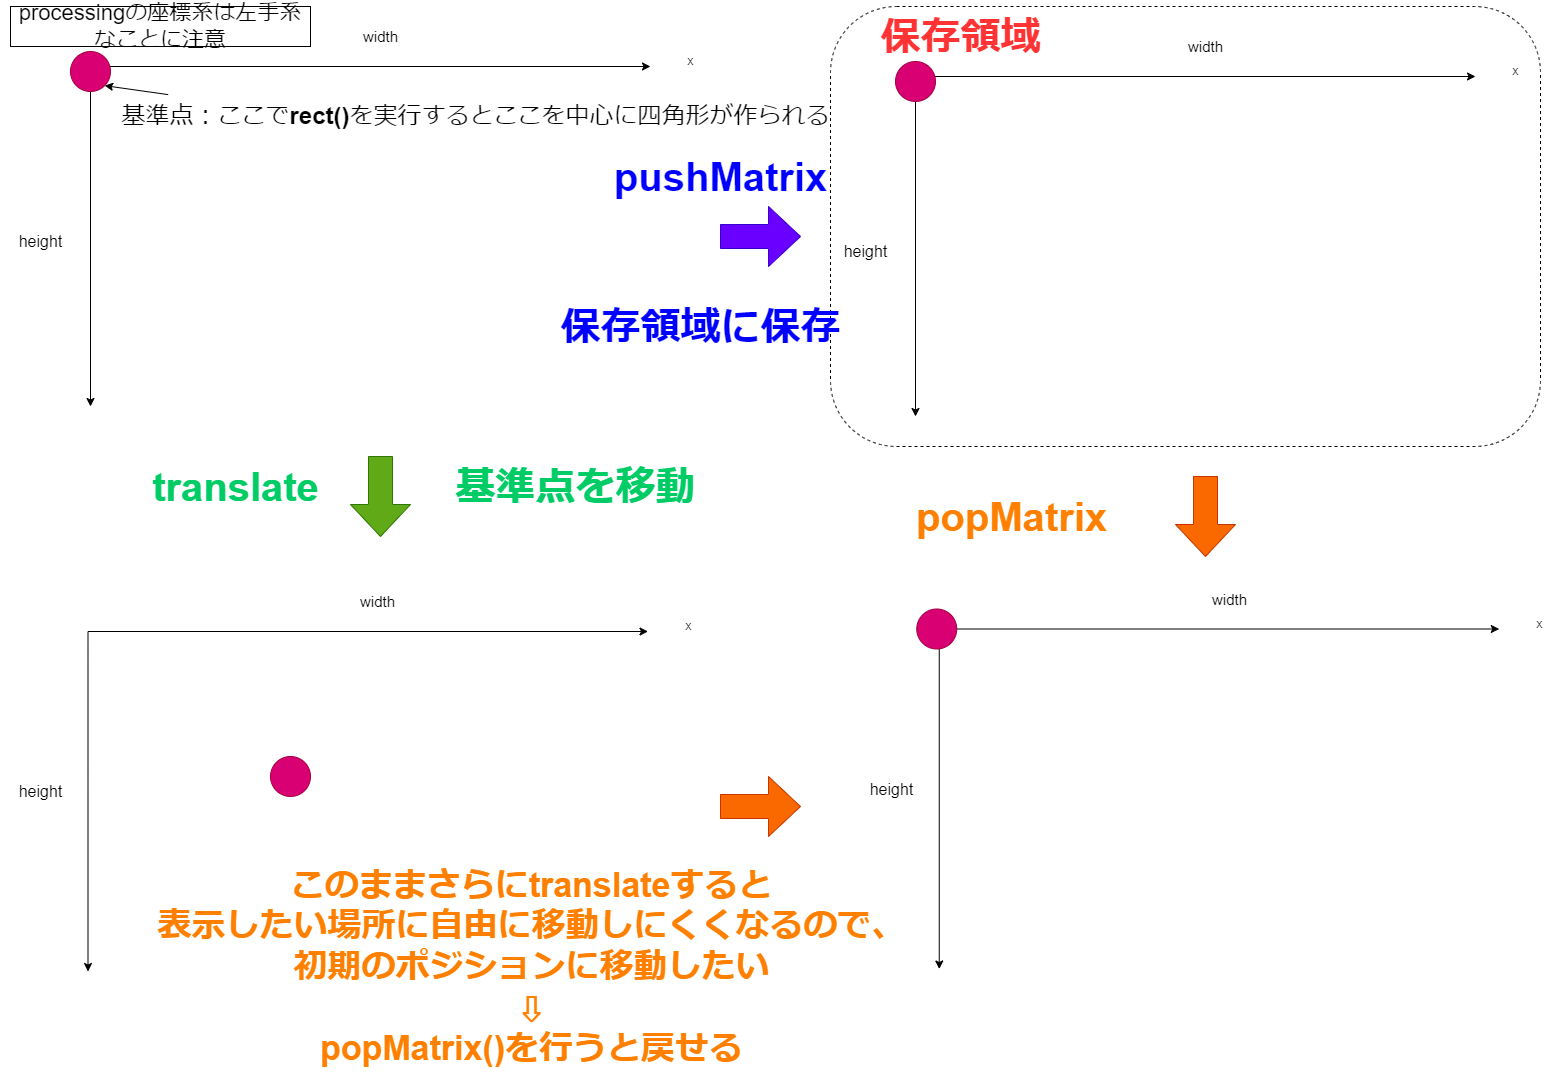

The diagram above was exported from draw.io. Its source (the exported page's mxGraphModel, read from the mxfile embedded in the PNG):
<mxGraphModel dx="1542" dy="646" grid="1" gridSize="10" guides="1" tooltips="1" connect="1" arrows="1" fold="1" page="1" pageScale="1" pageWidth="850" pageHeight="1100" math="0" shadow="0">
  <root>
    <mxCell id="0" />
    <mxCell id="1" parent="0" />
    <mxCell id="28" value="" style="rounded=1;whiteSpace=wrap;html=1;fontSize=15;fillColor=none;dashed=1;" vertex="1" parent="1">
      <mxGeometry x="840" y="20" width="710" height="440" as="geometry" />
    </mxCell>
    <mxCell id="2" value="" style="edgeStyle=none;orthogonalLoop=1;jettySize=auto;html=1;" edge="1" parent="1">
      <mxGeometry width="100" relative="1" as="geometry">
        <mxPoint x="100" y="80" as="sourcePoint" />
        <mxPoint x="100" y="420" as="targetPoint" />
        <Array as="points" />
      </mxGeometry>
    </mxCell>
    <mxCell id="3" value="" style="edgeStyle=none;orthogonalLoop=1;jettySize=auto;html=1;" edge="1" parent="1">
      <mxGeometry width="100" relative="1" as="geometry">
        <mxPoint x="100" y="80" as="sourcePoint" />
        <mxPoint x="660" y="80" as="targetPoint" />
        <Array as="points" />
      </mxGeometry>
    </mxCell>
    <mxCell id="4" value="&lt;font style=&quot;font-size: 15px;&quot;&gt;width&lt;/font&gt;" style="text;html=1;align=center;verticalAlign=middle;resizable=0;points=[];autosize=1;strokeColor=none;fillColor=none;" vertex="1" parent="1">
      <mxGeometry x="360" y="35" width="60" height="30" as="geometry" />
    </mxCell>
    <mxCell id="5" value="&lt;font style=&quot;font-size: 16px;&quot;&gt;height&lt;/font&gt;" style="text;html=1;align=center;verticalAlign=middle;resizable=0;points=[];autosize=1;strokeColor=none;fillColor=none;" vertex="1" parent="1">
      <mxGeometry x="15" y="240" width="70" height="30" as="geometry" />
    </mxCell>
    <mxCell id="6" value="x" style="text;html=1;align=center;verticalAlign=middle;resizable=0;points=[];autosize=1;strokeColor=none;fillColor=none;" vertex="1" parent="1">
      <mxGeometry x="685" y="60" width="30" height="30" as="geometry" />
    </mxCell>
    <mxCell id="8" value="&lt;font style=&quot;font-size: 22px;&quot;&gt;processingの座標系は左手系なことに注意&lt;/font&gt;" style="whiteSpace=wrap;html=1;" vertex="1" parent="1">
      <mxGeometry x="20" y="20" width="300" height="40" as="geometry" />
    </mxCell>
    <mxCell id="9" value="" style="ellipse;whiteSpace=wrap;html=1;fillColor=#d80073;fontColor=#ffffff;strokeColor=#A50040;" vertex="1" parent="1">
      <mxGeometry x="80" y="65" width="40" height="40" as="geometry" />
    </mxCell>
    <mxCell id="10" value="&lt;font style=&quot;font-size: 24px;&quot;&gt;基準点：ここで&lt;b&gt;rect()&lt;/b&gt;を実行するとここを中心に四角形が作られる&lt;/font&gt;" style="text;html=1;align=center;verticalAlign=middle;resizable=0;points=[];autosize=1;strokeColor=none;fillColor=none;" vertex="1" parent="1">
      <mxGeometry x="120" y="110" width="730" height="40" as="geometry" />
    </mxCell>
    <mxCell id="11" value="" style="edgeStyle=none;orthogonalLoop=1;jettySize=auto;html=1;fontSize=15;entryX=1;entryY=1;entryDx=0;entryDy=0;exitX=0.079;exitY=-0.047;exitDx=0;exitDy=0;exitPerimeter=0;" edge="1" parent="1" source="10" target="9">
      <mxGeometry width="100" relative="1" as="geometry">
        <mxPoint x="110" y="130" as="sourcePoint" />
        <mxPoint x="210" y="130" as="targetPoint" />
        <Array as="points" />
      </mxGeometry>
    </mxCell>
    <mxCell id="12" value="" style="edgeStyle=none;orthogonalLoop=1;jettySize=auto;html=1;" edge="1" parent="1">
      <mxGeometry width="100" relative="1" as="geometry">
        <mxPoint x="924.9999999999998" y="90" as="sourcePoint" />
        <mxPoint x="924.9999999999998" y="430" as="targetPoint" />
        <Array as="points" />
      </mxGeometry>
    </mxCell>
    <mxCell id="13" value="" style="edgeStyle=none;orthogonalLoop=1;jettySize=auto;html=1;" edge="1" parent="1">
      <mxGeometry width="100" relative="1" as="geometry">
        <mxPoint x="924.9999999999998" y="90" as="sourcePoint" />
        <mxPoint x="1485" y="90" as="targetPoint" />
        <Array as="points" />
      </mxGeometry>
    </mxCell>
    <mxCell id="14" value="&lt;font style=&quot;font-size: 15px;&quot;&gt;width&lt;/font&gt;" style="text;html=1;align=center;verticalAlign=middle;resizable=0;points=[];autosize=1;strokeColor=none;fillColor=none;" vertex="1" parent="1">
      <mxGeometry x="1185" y="45" width="60" height="30" as="geometry" />
    </mxCell>
    <mxCell id="15" value="&lt;font style=&quot;font-size: 16px;&quot;&gt;height&lt;/font&gt;" style="text;html=1;align=center;verticalAlign=middle;resizable=0;points=[];autosize=1;strokeColor=none;fillColor=none;" vertex="1" parent="1">
      <mxGeometry x="840" y="250" width="70" height="30" as="geometry" />
    </mxCell>
    <mxCell id="16" value="x" style="text;html=1;align=center;verticalAlign=middle;resizable=0;points=[];autosize=1;strokeColor=none;fillColor=none;" vertex="1" parent="1">
      <mxGeometry x="1510" y="70" width="30" height="30" as="geometry" />
    </mxCell>
    <mxCell id="18" value="" style="ellipse;whiteSpace=wrap;html=1;fillColor=#d80073;fontColor=#ffffff;strokeColor=#A50040;" vertex="1" parent="1">
      <mxGeometry x="905" y="75" width="40" height="40" as="geometry" />
    </mxCell>
    <mxCell id="21" value="" style="edgeStyle=none;orthogonalLoop=1;jettySize=auto;html=1;" edge="1" parent="1">
      <mxGeometry width="100" relative="1" as="geometry">
        <mxPoint x="97.5" y="645" as="sourcePoint" />
        <mxPoint x="97.5" y="985" as="targetPoint" />
        <Array as="points" />
      </mxGeometry>
    </mxCell>
    <mxCell id="22" value="" style="edgeStyle=none;orthogonalLoop=1;jettySize=auto;html=1;" edge="1" parent="1">
      <mxGeometry width="100" relative="1" as="geometry">
        <mxPoint x="97.5" y="645" as="sourcePoint" />
        <mxPoint x="657.5" y="645" as="targetPoint" />
        <Array as="points" />
      </mxGeometry>
    </mxCell>
    <mxCell id="23" value="&lt;font style=&quot;font-size: 15px;&quot;&gt;width&lt;/font&gt;" style="text;html=1;align=center;verticalAlign=middle;resizable=0;points=[];autosize=1;strokeColor=none;fillColor=none;" vertex="1" parent="1">
      <mxGeometry x="357.5" y="600" width="60" height="30" as="geometry" />
    </mxCell>
    <mxCell id="24" value="x" style="text;html=1;align=center;verticalAlign=middle;resizable=0;points=[];autosize=1;strokeColor=none;fillColor=none;" vertex="1" parent="1">
      <mxGeometry x="682.5" y="625" width="30" height="30" as="geometry" />
    </mxCell>
    <mxCell id="25" value="" style="ellipse;whiteSpace=wrap;html=1;fillColor=#d80073;fontColor=#ffffff;strokeColor=#A50040;" vertex="1" parent="1">
      <mxGeometry x="280" y="770" width="40" height="40" as="geometry" />
    </mxCell>
    <mxCell id="29" value="&lt;font size=&quot;1&quot; color=&quot;#ff3333&quot; style=&quot;&quot;&gt;&lt;b style=&quot;font-size: 40px;&quot;&gt;保存領域&lt;/b&gt;&lt;/font&gt;" style="text;html=1;align=center;verticalAlign=middle;resizable=0;points=[];autosize=1;strokeColor=none;fillColor=none;fontSize=15;" vertex="1" parent="1">
      <mxGeometry x="880" y="20" width="180" height="60" as="geometry" />
    </mxCell>
    <mxCell id="30" value="" style="shape=singleArrow;whiteSpace=wrap;html=1;arrowWidth=0.4;arrowSize=0.4;fontSize=20;fontColor=#ffffff;fillColor=#6a00ff;strokeColor=#3700CC;" vertex="1" parent="1">
      <mxGeometry x="730" y="220" width="80" height="60" as="geometry" />
    </mxCell>
    <mxCell id="32" value="&lt;font size=&quot;1&quot; color=&quot;#0000ff&quot;&gt;&lt;b style=&quot;font-size: 40px;&quot;&gt;pushMatrix&lt;/b&gt;&lt;/font&gt;" style="text;html=1;align=center;verticalAlign=middle;resizable=0;points=[];autosize=1;strokeColor=none;fillColor=none;fontSize=20;fontColor=#FF3333;" vertex="1" parent="1">
      <mxGeometry x="610" y="160" width="240" height="60" as="geometry" />
    </mxCell>
    <mxCell id="33" value="&lt;b&gt;&lt;font style=&quot;font-size: 40px;&quot;&gt;保存領域に保存&lt;/font&gt;&lt;/b&gt;" style="text;html=1;align=center;verticalAlign=middle;resizable=0;points=[];autosize=1;strokeColor=none;fillColor=none;fontSize=17;fontColor=#0000FF;" vertex="1" parent="1">
      <mxGeometry x="560" y="310" width="300" height="60" as="geometry" />
    </mxCell>
    <mxCell id="34" value="&lt;font style=&quot;font-size: 16px;&quot;&gt;height&lt;/font&gt;" style="text;html=1;align=center;verticalAlign=middle;resizable=0;points=[];autosize=1;strokeColor=none;fillColor=none;" vertex="1" parent="1">
      <mxGeometry x="15" y="790" width="70" height="30" as="geometry" />
    </mxCell>
    <mxCell id="35" value="" style="shape=singleArrow;whiteSpace=wrap;html=1;arrowWidth=0.4;arrowSize=0.4;fontSize=20;fontColor=#ffffff;fillColor=#60a917;strokeColor=#2D7600;rotation=90;" vertex="1" parent="1">
      <mxGeometry x="350" y="480" width="80" height="60" as="geometry" />
    </mxCell>
    <mxCell id="36" value="&lt;b style=&quot;&quot;&gt;&lt;font style=&quot;font-size: 40px;&quot; color=&quot;#00cc66&quot;&gt;translate&lt;/font&gt;&lt;/b&gt;" style="text;html=1;align=center;verticalAlign=middle;resizable=0;points=[];autosize=1;strokeColor=none;fillColor=none;fontSize=20;fontColor=#FF3333;" vertex="1" parent="1">
      <mxGeometry x="150" y="470" width="190" height="60" as="geometry" />
    </mxCell>
    <mxCell id="37" value="&lt;b&gt;&lt;font style=&quot;font-size: 40px;&quot; color=&quot;#00cc66&quot;&gt;基準点を移動&lt;/font&gt;&lt;/b&gt;" style="text;html=1;align=center;verticalAlign=middle;resizable=0;points=[];autosize=1;strokeColor=none;fillColor=none;fontSize=17;fontColor=#0000FF;" vertex="1" parent="1">
      <mxGeometry x="455" y="470" width="260" height="60" as="geometry" />
    </mxCell>
    <mxCell id="38" value="&lt;font style=&quot;font-size: 30px;&quot; color=&quot;#ffffff&quot;&gt;①&lt;/font&gt;" style="text;html=1;align=center;verticalAlign=middle;resizable=0;points=[];autosize=1;strokeColor=none;fillColor=none;fontSize=17;fontColor=#00CC66;" vertex="1" parent="1">
      <mxGeometry x="10" y="110" width="50" height="50" as="geometry" />
    </mxCell>
    <mxCell id="39" value="&lt;font style=&quot;font-size: 30px;&quot; color=&quot;#ffffff&quot;&gt;②&lt;/font&gt;" style="text;html=1;align=center;verticalAlign=middle;resizable=0;points=[];autosize=1;strokeColor=none;fillColor=none;fontSize=17;fontColor=#00CC66;" vertex="1" parent="1">
      <mxGeometry x="15" y="650" width="50" height="50" as="geometry" />
    </mxCell>
    <mxCell id="40" value="" style="edgeStyle=none;orthogonalLoop=1;jettySize=auto;html=1;" edge="1" parent="1">
      <mxGeometry width="100" relative="1" as="geometry">
        <mxPoint x="948.7499999999998" y="642.5" as="sourcePoint" />
        <mxPoint x="948.7499999999998" y="982.5" as="targetPoint" />
        <Array as="points" />
      </mxGeometry>
    </mxCell>
    <mxCell id="41" value="" style="edgeStyle=none;orthogonalLoop=1;jettySize=auto;html=1;startArrow=none;" edge="1" parent="1" source="44">
      <mxGeometry width="100" relative="1" as="geometry">
        <mxPoint x="948.7499999999998" y="642.5" as="sourcePoint" />
        <mxPoint x="1508.75" y="642.5" as="targetPoint" />
        <Array as="points" />
      </mxGeometry>
    </mxCell>
    <mxCell id="42" value="&lt;font style=&quot;font-size: 15px;&quot;&gt;width&lt;/font&gt;" style="text;html=1;align=center;verticalAlign=middle;resizable=0;points=[];autosize=1;strokeColor=none;fillColor=none;" vertex="1" parent="1">
      <mxGeometry x="1208.75" y="597.5" width="60" height="30" as="geometry" />
    </mxCell>
    <mxCell id="43" value="x" style="text;html=1;align=center;verticalAlign=middle;resizable=0;points=[];autosize=1;strokeColor=none;fillColor=none;" vertex="1" parent="1">
      <mxGeometry x="1533.75" y="622.5" width="30" height="30" as="geometry" />
    </mxCell>
    <mxCell id="45" value="&lt;font style=&quot;font-size: 16px;&quot;&gt;height&lt;/font&gt;" style="text;html=1;align=center;verticalAlign=middle;resizable=0;points=[];autosize=1;strokeColor=none;fillColor=none;" vertex="1" parent="1">
      <mxGeometry x="866.25" y="787.5" width="70" height="30" as="geometry" />
    </mxCell>
    <mxCell id="46" value="&lt;font style=&quot;font-size: 30px;&quot; color=&quot;#ffffff&quot;&gt;③&lt;/font&gt;" style="text;html=1;align=center;verticalAlign=middle;resizable=0;points=[];autosize=1;strokeColor=none;fillColor=none;fontSize=17;fontColor=#00CC66;" vertex="1" parent="1">
      <mxGeometry x="866.25" y="647.5" width="50" height="50" as="geometry" />
    </mxCell>
    <mxCell id="47" value="" style="edgeStyle=none;orthogonalLoop=1;jettySize=auto;html=1;endArrow=none;" edge="1" parent="1" target="44">
      <mxGeometry width="100" relative="1" as="geometry">
        <mxPoint x="948.75" y="642.5" as="sourcePoint" />
        <mxPoint x="1508.75" y="642.5" as="targetPoint" />
        <Array as="points" />
      </mxGeometry>
    </mxCell>
    <mxCell id="44" value="" style="ellipse;whiteSpace=wrap;html=1;fillColor=#d80073;fontColor=#ffffff;strokeColor=#A50040;" vertex="1" parent="1">
      <mxGeometry x="926.25" y="622.5" width="40" height="40" as="geometry" />
    </mxCell>
    <mxCell id="48" value="" style="shape=singleArrow;whiteSpace=wrap;html=1;arrowWidth=0.4;arrowSize=0.4;fontSize=20;fontColor=#000000;fillColor=#fa6800;strokeColor=#C73500;" vertex="1" parent="1">
      <mxGeometry x="730" y="790" width="80" height="60" as="geometry" />
    </mxCell>
    <mxCell id="49" value="&lt;b style=&quot;font-size: 34px;&quot;&gt;&lt;font style=&quot;font-size: 34px;&quot; color=&quot;#ff8000&quot;&gt;このままさらにtranslateすると&lt;br&gt;表示したい場所に自由に移動しにくくなるので、&lt;br&gt;初期のポジションに移動したい&lt;br&gt;⇩&lt;br&gt;popMatrix()を行うと戻せる&lt;br&gt;&lt;/font&gt;&lt;/b&gt;" style="text;html=1;align=center;verticalAlign=middle;resizable=0;points=[];autosize=1;strokeColor=none;fillColor=none;fontSize=20;fontColor=#FF3333;" vertex="1" parent="1">
      <mxGeometry x="156.25" y="870" width="770" height="220" as="geometry" />
    </mxCell>
    <mxCell id="50" value="" style="shape=singleArrow;whiteSpace=wrap;html=1;arrowWidth=0.4;arrowSize=0.4;fontSize=20;fontColor=#000000;fillColor=#fa6800;strokeColor=#C73500;rotation=90;" vertex="1" parent="1">
      <mxGeometry x="1175" y="500" width="80" height="60" as="geometry" />
    </mxCell>
    <mxCell id="51" value="&lt;b style=&quot;&quot;&gt;&lt;font style=&quot;font-size: 40px;&quot; color=&quot;#ff8000&quot;&gt;popMatrix&lt;/font&gt;&lt;/b&gt;" style="text;html=1;align=center;verticalAlign=middle;resizable=0;points=[];autosize=1;strokeColor=none;fillColor=none;fontSize=20;fontColor=#FF3333;" vertex="1" parent="1">
      <mxGeometry x="916.25" y="500" width="210" height="60" as="geometry" />
    </mxCell>
  </root>
</mxGraphModel>